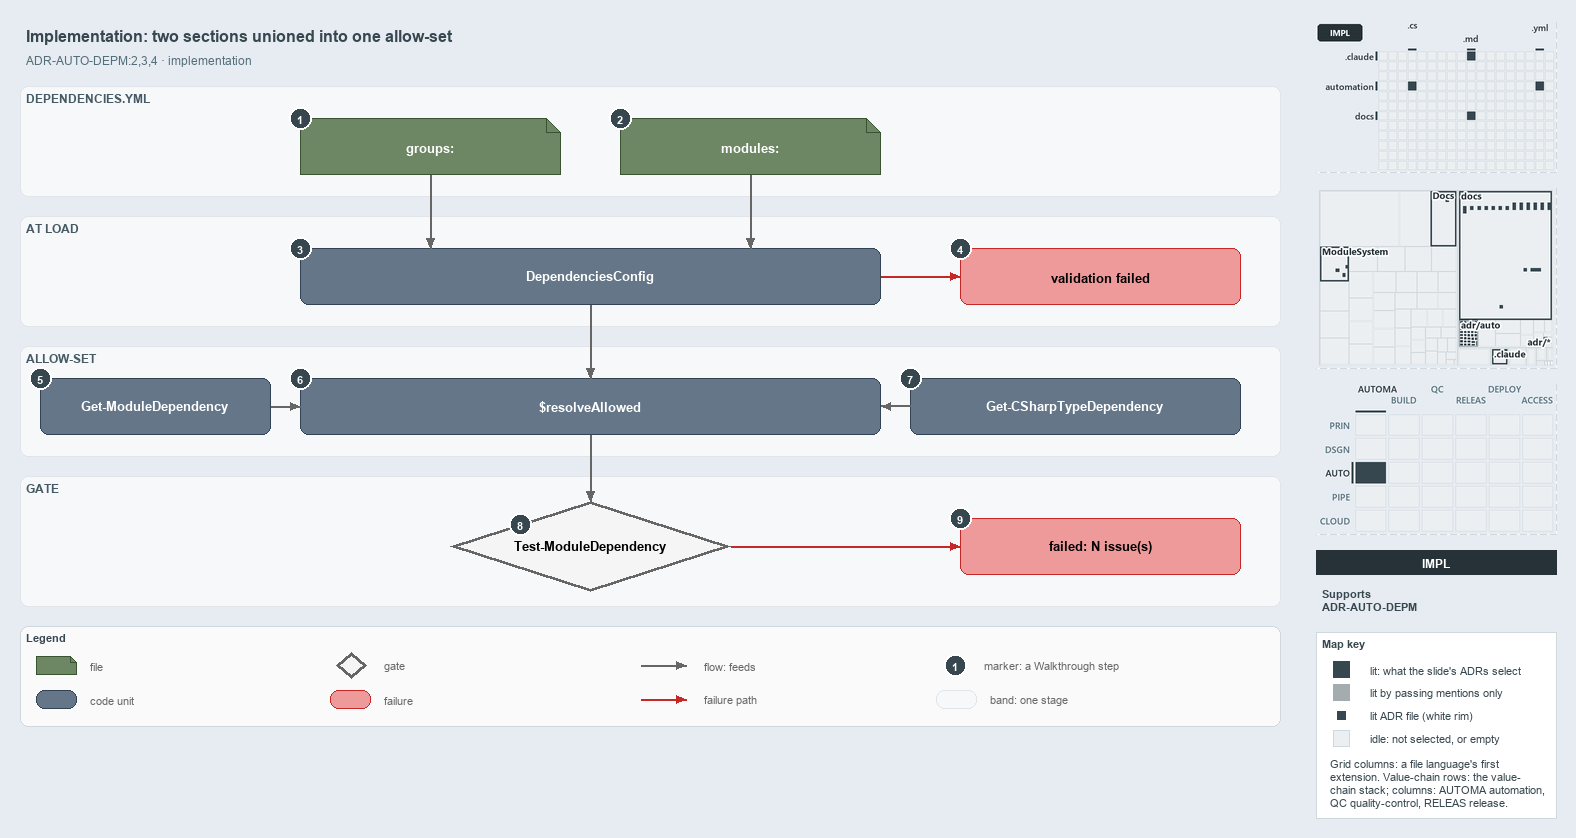

The diagram above was exported from draw.io. Its source (the exported page's mxGraphModel, read from the mxfile embedded in the PNG):
<mxGraphModel dx="1024" dy="768" grid="0" gridSize="10" guides="1" tooltips="1" connect="1" arrows="1" fold="1" page="1" pageScale="1" pageWidth="1572" pageHeight="760" background="#E6ECF2" math="0" shadow="0">
  <root>
    <mxCell id="0" />
    <mxCell id="1" parent="0" />
    <mxCell id="title" value="Implementation: two sections unioned into one allow-set" style="text;html=1;align=left;verticalAlign=middle;fontSize=16;fontStyle=1;fontColor=#37474F;" vertex="1" parent="1">
      <mxGeometry x="20" y="14" width="1260" height="30" as="geometry" />
    </mxCell>
    <mxCell id="subtitle" value="ADR-AUTO-DEPM:2,3,4 &amp;#183; implementation" style="text;html=1;align=left;verticalAlign=middle;fontSize=12;fontColor=#546E7A;" vertex="1" parent="1">
      <mxGeometry x="20" y="44" width="1240" height="20" as="geometry" />
    </mxCell>
    <mxCell id="band-yml" value="DEPENDENCIES.YML" style="rounded=1;html=1;arcSize=3;fillColor=#F6F8FA;strokeColor=#E1E4E8;verticalAlign=top;align=left;spacingLeft=8;fontStyle=1;fontSize=12;fontColor=#455A64;" vertex="1" parent="1">
      <mxGeometry x="20" y="80" width="1260" height="110" as="geometry" />
    </mxCell>
    <mxCell id="band-load" value="AT LOAD" style="rounded=1;html=1;arcSize=3;fillColor=#F6F8FA;strokeColor=#E1E4E8;verticalAlign=top;align=left;spacingLeft=8;fontStyle=1;fontSize=12;fontColor=#455A64;" vertex="1" parent="1">
      <mxGeometry x="20" y="210" width="1260" height="110" as="geometry" />
    </mxCell>
    <mxCell id="band-allow" value="ALLOW-SET" style="rounded=1;html=1;arcSize=3;fillColor=#F6F8FA;strokeColor=#E1E4E8;verticalAlign=top;align=left;spacingLeft=8;fontStyle=1;fontSize=12;fontColor=#455A64;" vertex="1" parent="1">
      <mxGeometry x="20" y="340" width="1260" height="110" as="geometry" />
    </mxCell>
    <mxCell id="band-gate" value="GATE" style="rounded=1;html=1;arcSize=3;fillColor=#F6F8FA;strokeColor=#E1E4E8;verticalAlign=top;align=left;spacingLeft=8;fontStyle=1;fontSize=12;fontColor=#455A64;" vertex="1" parent="1">
      <mxGeometry x="20" y="470" width="1260" height="130" as="geometry" />
    </mxCell>
    <mxCell id="f-groups" value="&lt;b&gt;groups:&lt;/b&gt;" style="shape=note;size=14;whiteSpace=wrap;html=1;fillColor=#6d8764;strokeColor=#3a5431;fontSize=13;fontColor=#FFFFFF;" vertex="1" parent="1">
      <mxGeometry x="300" y="112" width="260" height="56" as="geometry" />
    </mxCell>
    <mxCell id="f-modules" value="&lt;b&gt;modules:&lt;/b&gt;" style="shape=note;size=14;whiteSpace=wrap;html=1;fillColor=#6d8764;strokeColor=#3a5431;fontSize=13;fontColor=#FFFFFF;" vertex="1" parent="1">
      <mxGeometry x="620" y="112" width="260" height="56" as="geometry" />
    </mxCell>
    <mxCell id="c-config" value="&lt;b&gt;DependenciesConfig&lt;/b&gt;" style="rounded=1;whiteSpace=wrap;html=1;arcSize=20;fillColor=#647687;strokeColor=#314354;fontSize=13;fontColor=#FFFFFF;" vertex="1" parent="1">
      <mxGeometry x="300" y="242" width="580" height="56" as="geometry" />
    </mxCell>
    <mxCell id="x-config" value="&lt;b&gt;validation failed&lt;/b&gt;" style="rounded=1;whiteSpace=wrap;html=1;arcSize=20;fillColor=#EF9A9A;strokeColor=#C62828;fontSize=13;" vertex="1" parent="1">
      <mxGeometry x="960" y="242" width="280" height="56" as="geometry" />
    </mxCell>
    <mxCell id="c-funcs" value="&lt;b&gt;Get-ModuleDependency&lt;/b&gt;" style="rounded=1;whiteSpace=wrap;html=1;arcSize=20;fillColor=#647687;strokeColor=#314354;fontSize=13;fontColor=#FFFFFF;" vertex="1" parent="1">
      <mxGeometry x="40" y="372" width="230" height="56" as="geometry" />
    </mxCell>
    <mxCell id="c-resolve" value="&lt;b&gt;$resolveAllowed&lt;/b&gt;" style="rounded=1;whiteSpace=wrap;html=1;arcSize=20;fillColor=#647687;strokeColor=#314354;fontSize=13;fontColor=#FFFFFF;" vertex="1" parent="1">
      <mxGeometry x="300" y="372" width="580" height="56" as="geometry" />
    </mxCell>
    <mxCell id="c-types" value="&lt;b&gt;Get-CSharpTypeDependency&lt;/b&gt;" style="rounded=1;whiteSpace=wrap;html=1;arcSize=20;fillColor=#647687;strokeColor=#314354;fontSize=13;fontColor=#FFFFFF;" vertex="1" parent="1">
      <mxGeometry x="910" y="372" width="330" height="56" as="geometry" />
    </mxCell>
    <mxCell id="g-gate" value="&lt;b&gt;Test-ModuleDependency&lt;/b&gt;" style="rhombus;whiteSpace=wrap;html=1;fillColor=#f5f5f5;strokeColor=#666666;strokeWidth=3;fontSize=13;" vertex="1" parent="1">
      <mxGeometry x="450" y="495" width="280" height="90" as="geometry" />
    </mxCell>
    <mxCell id="x-gate" value="&lt;b&gt;failed: N issue(s)&lt;/b&gt;" style="rounded=1;whiteSpace=wrap;html=1;arcSize=20;fillColor=#EF9A9A;strokeColor=#C62828;fontSize=13;" vertex="1" parent="1">
      <mxGeometry x="960" y="512" width="280" height="56" as="geometry" />
    </mxCell>
    <mxCell id="p-edge-groups-config-a" value="" style="text;html=1;strokeColor=none;fillColor=none;" vertex="1" parent="1">
      <mxGeometry x="430" y="168" width="1" height="1" as="geometry" />
    </mxCell>
    <mxCell id="p-edge-groups-config-b" value="" style="text;html=1;strokeColor=none;fillColor=none;" vertex="1" parent="1">
      <mxGeometry x="430" y="242" width="1" height="1" as="geometry" />
    </mxCell>
    <mxCell id="edge-groups-config" value="" style="edgeStyle=orthogonalEdgeStyle;rounded=1;html=1;fontSize=11;endArrow=block;strokeColor=#666666;" edge="1" parent="1" source="p-edge-groups-config-a" target="p-edge-groups-config-b">
      <mxGeometry relative="1" as="geometry" />
    </mxCell>
    <mxCell id="p-edge-modules-config-a" value="" style="text;html=1;strokeColor=none;fillColor=none;" vertex="1" parent="1">
      <mxGeometry x="750" y="168" width="1" height="1" as="geometry" />
    </mxCell>
    <mxCell id="p-edge-modules-config-b" value="" style="text;html=1;strokeColor=none;fillColor=none;" vertex="1" parent="1">
      <mxGeometry x="750" y="242" width="1" height="1" as="geometry" />
    </mxCell>
    <mxCell id="edge-modules-config" value="" style="edgeStyle=orthogonalEdgeStyle;rounded=1;html=1;fontSize=11;endArrow=block;strokeColor=#666666;" edge="1" parent="1" source="p-edge-modules-config-a" target="p-edge-modules-config-b">
      <mxGeometry relative="1" as="geometry" />
    </mxCell>
    <mxCell id="p-edge-config-fail-a" value="" style="text;html=1;strokeColor=none;fillColor=none;" vertex="1" parent="1">
      <mxGeometry x="880" y="270" width="1" height="1" as="geometry" />
    </mxCell>
    <mxCell id="p-edge-config-fail-b" value="" style="text;html=1;strokeColor=none;fillColor=none;" vertex="1" parent="1">
      <mxGeometry x="960" y="270" width="1" height="1" as="geometry" />
    </mxCell>
    <mxCell id="edge-config-fail" value="" style="edgeStyle=orthogonalEdgeStyle;rounded=1;html=1;fontSize=11;endArrow=block;strokeColor=#C62828;" edge="1" parent="1" source="p-edge-config-fail-a" target="p-edge-config-fail-b">
      <mxGeometry relative="1" as="geometry" />
    </mxCell>
    <mxCell id="p-edge-config-resolve-a" value="" style="text;html=1;strokeColor=none;fillColor=none;" vertex="1" parent="1">
      <mxGeometry x="590" y="298" width="1" height="1" as="geometry" />
    </mxCell>
    <mxCell id="p-edge-config-resolve-b" value="" style="text;html=1;strokeColor=none;fillColor=none;" vertex="1" parent="1">
      <mxGeometry x="590" y="372" width="1" height="1" as="geometry" />
    </mxCell>
    <mxCell id="edge-config-resolve" value="" style="edgeStyle=orthogonalEdgeStyle;rounded=1;html=1;fontSize=11;endArrow=block;strokeColor=#666666;" edge="1" parent="1" source="p-edge-config-resolve-a" target="p-edge-config-resolve-b">
      <mxGeometry relative="1" as="geometry" />
    </mxCell>
    <mxCell id="p-edge-funcs-resolve-a" value="" style="text;html=1;strokeColor=none;fillColor=none;" vertex="1" parent="1">
      <mxGeometry x="270" y="400" width="1" height="1" as="geometry" />
    </mxCell>
    <mxCell id="p-edge-funcs-resolve-b" value="" style="text;html=1;strokeColor=none;fillColor=none;" vertex="1" parent="1">
      <mxGeometry x="300" y="400" width="1" height="1" as="geometry" />
    </mxCell>
    <mxCell id="edge-funcs-resolve" value="" style="edgeStyle=orthogonalEdgeStyle;rounded=1;html=1;fontSize=11;endArrow=block;strokeColor=#666666;" edge="1" parent="1" source="p-edge-funcs-resolve-a" target="p-edge-funcs-resolve-b">
      <mxGeometry relative="1" as="geometry" />
    </mxCell>
    <mxCell id="p-edge-types-resolve-a" value="" style="text;html=1;strokeColor=none;fillColor=none;" vertex="1" parent="1">
      <mxGeometry x="910" y="400" width="1" height="1" as="geometry" />
    </mxCell>
    <mxCell id="p-edge-types-resolve-b" value="" style="text;html=1;strokeColor=none;fillColor=none;" vertex="1" parent="1">
      <mxGeometry x="880" y="400" width="1" height="1" as="geometry" />
    </mxCell>
    <mxCell id="edge-types-resolve" value="" style="edgeStyle=orthogonalEdgeStyle;rounded=1;html=1;fontSize=11;endArrow=block;strokeColor=#666666;" edge="1" parent="1" source="p-edge-types-resolve-a" target="p-edge-types-resolve-b">
      <mxGeometry relative="1" as="geometry" />
    </mxCell>
    <mxCell id="p-edge-resolve-gate-a" value="" style="text;html=1;strokeColor=none;fillColor=none;" vertex="1" parent="1">
      <mxGeometry x="590" y="428" width="1" height="1" as="geometry" />
    </mxCell>
    <mxCell id="p-edge-resolve-gate-b" value="" style="text;html=1;strokeColor=none;fillColor=none;" vertex="1" parent="1">
      <mxGeometry x="590" y="495" width="1" height="1" as="geometry" />
    </mxCell>
    <mxCell id="edge-resolve-gate" value="" style="edgeStyle=orthogonalEdgeStyle;rounded=1;html=1;fontSize=11;endArrow=block;strokeColor=#666666;" edge="1" parent="1" source="p-edge-resolve-gate-a" target="p-edge-resolve-gate-b">
      <mxGeometry relative="1" as="geometry" />
    </mxCell>
    <mxCell id="p-edge-gate-fail-a" value="" style="text;html=1;strokeColor=none;fillColor=none;" vertex="1" parent="1">
      <mxGeometry x="730" y="540" width="1" height="1" as="geometry" />
    </mxCell>
    <mxCell id="p-edge-gate-fail-b" value="" style="text;html=1;strokeColor=none;fillColor=none;" vertex="1" parent="1">
      <mxGeometry x="960" y="540" width="1" height="1" as="geometry" />
    </mxCell>
    <mxCell id="edge-gate-fail" value="" style="edgeStyle=orthogonalEdgeStyle;rounded=1;html=1;fontSize=11;endArrow=block;strokeColor=#C62828;" edge="1" parent="1" source="p-edge-gate-fail-a" target="p-edge-gate-fail-b">
      <mxGeometry relative="1" as="geometry" />
    </mxCell>
    <mxCell id="mark-1" value="1" style="ellipse;html=1;fillColor=#37474F;strokeColor=#FFFFFF;strokeWidth=2;fontColor=#FFFFFF;fontStyle=1;fontSize=11;" vertex="1" parent="1">
      <mxGeometry x="289" y="101" width="22" height="22" as="geometry" />
    </mxCell>
    <mxCell id="mark-2" value="2" style="ellipse;html=1;fillColor=#37474F;strokeColor=#FFFFFF;strokeWidth=2;fontColor=#FFFFFF;fontStyle=1;fontSize=11;" vertex="1" parent="1">
      <mxGeometry x="609" y="101" width="22" height="22" as="geometry" />
    </mxCell>
    <mxCell id="mark-3" value="3" style="ellipse;html=1;fillColor=#37474F;strokeColor=#FFFFFF;strokeWidth=2;fontColor=#FFFFFF;fontStyle=1;fontSize=11;" vertex="1" parent="1">
      <mxGeometry x="289" y="231" width="22" height="22" as="geometry" />
    </mxCell>
    <mxCell id="mark-4" value="4" style="ellipse;html=1;fillColor=#37474F;strokeColor=#FFFFFF;strokeWidth=2;fontColor=#FFFFFF;fontStyle=1;fontSize=11;" vertex="1" parent="1">
      <mxGeometry x="949" y="231" width="22" height="22" as="geometry" />
    </mxCell>
    <mxCell id="mark-5" value="5" style="ellipse;html=1;fillColor=#37474F;strokeColor=#FFFFFF;strokeWidth=2;fontColor=#FFFFFF;fontStyle=1;fontSize=11;" vertex="1" parent="1">
      <mxGeometry x="29" y="361" width="22" height="22" as="geometry" />
    </mxCell>
    <mxCell id="mark-6" value="6" style="ellipse;html=1;fillColor=#37474F;strokeColor=#FFFFFF;strokeWidth=2;fontColor=#FFFFFF;fontStyle=1;fontSize=11;" vertex="1" parent="1">
      <mxGeometry x="289" y="361" width="22" height="22" as="geometry" />
    </mxCell>
    <mxCell id="mark-7" value="7" style="ellipse;html=1;fillColor=#37474F;strokeColor=#FFFFFF;strokeWidth=2;fontColor=#FFFFFF;fontStyle=1;fontSize=11;" vertex="1" parent="1">
      <mxGeometry x="899" y="361" width="22" height="22" as="geometry" />
    </mxCell>
    <mxCell id="mark-8" value="8" style="ellipse;html=1;fillColor=#37474F;strokeColor=#FFFFFF;strokeWidth=2;fontColor=#FFFFFF;fontStyle=1;fontSize=11;" vertex="1" parent="1">
      <mxGeometry x="509" y="507" width="22" height="22" as="geometry" />
    </mxCell>
    <mxCell id="mark-9" value="9" style="ellipse;html=1;fillColor=#37474F;strokeColor=#FFFFFF;strokeWidth=2;fontColor=#FFFFFF;fontStyle=1;fontSize=11;" vertex="1" parent="1">
      <mxGeometry x="949" y="501" width="22" height="22" as="geometry" />
    </mxCell>
    <mxCell id="legend" value="&lt;b&gt;Legend&lt;/b&gt;" style="rounded=1;whiteSpace=wrap;html=1;arcSize=6;fillColor=#FAFAFA;strokeColor=#CFD8DC;align=left;verticalAlign=top;spacing=8;fontSize=11;fontColor=#37474F;" vertex="1" parent="1">
      <mxGeometry x="20" y="620" width="1260" height="100" as="geometry" />
    </mxCell>
    <mxCell id="legend-0" value="" style="shape=note;size=6;whiteSpace=wrap;html=1;fillColor=#6d8764;strokeColor=#3a5431;fontColor=#FFFFFF;" vertex="1" parent="1">
      <mxGeometry x="36" y="650" width="40" height="18" as="geometry" />
    </mxCell>
    <mxCell id="legend-0-text" value="file" style="text;html=1;align=left;verticalAlign=middle;fontSize=11;fontColor=#666666;" vertex="1" parent="1">
      <mxGeometry x="84" y="649" width="250" height="20" as="geometry" />
    </mxCell>
    <mxCell id="legend-1" value="" style="rounded=1;whiteSpace=wrap;html=1;arcSize=20;fillColor=#647687;strokeColor=#314354;fontColor=#FFFFFF;" vertex="1" parent="1">
      <mxGeometry x="36" y="684" width="40" height="18" as="geometry" />
    </mxCell>
    <mxCell id="legend-1-text" value="code unit" style="text;html=1;align=left;verticalAlign=middle;fontSize=11;fontColor=#666666;" vertex="1" parent="1">
      <mxGeometry x="84" y="683" width="250" height="20" as="geometry" />
    </mxCell>
    <mxCell id="legend-2" value="" style="rhombus;whiteSpace=wrap;html=1;fillColor=#f5f5f5;strokeColor=#666666;strokeWidth=3;" vertex="1" parent="1">
      <mxGeometry x="336" y="646" width="30" height="26" as="geometry" />
    </mxCell>
    <mxCell id="legend-2-text" value="gate" style="text;html=1;align=left;verticalAlign=middle;fontSize=11;fontColor=#666666;" vertex="1" parent="1">
      <mxGeometry x="378" y="649" width="250" height="20" as="geometry" />
    </mxCell>
    <mxCell id="legend-3" value="" style="rounded=1;whiteSpace=wrap;html=1;arcSize=20;fillColor=#EF9A9A;strokeColor=#C62828;" vertex="1" parent="1">
      <mxGeometry x="330" y="684" width="40" height="18" as="geometry" />
    </mxCell>
    <mxCell id="legend-3-text" value="failure" style="text;html=1;align=left;verticalAlign=middle;fontSize=11;fontColor=#666666;" vertex="1" parent="1">
      <mxGeometry x="378" y="683" width="250" height="20" as="geometry" />
    </mxCell>
    <mxCell id="legend-4-a" value="" style="text;html=1;strokeColor=none;fillColor=none;" vertex="1" parent="1">
      <mxGeometry x="640" y="659" width="1" height="1" as="geometry" />
    </mxCell>
    <mxCell id="legend-4-b" value="" style="text;html=1;strokeColor=none;fillColor=none;" vertex="1" parent="1">
      <mxGeometry x="686" y="659" width="1" height="1" as="geometry" />
    </mxCell>
    <mxCell id="legend-4" value="" style="edgeStyle=orthogonalEdgeStyle;rounded=1;html=1;fontSize=11;endArrow=block;strokeColor=#666666;" edge="1" parent="1" source="legend-4-a" target="legend-4-b">
      <mxGeometry relative="1" as="geometry" />
    </mxCell>
    <mxCell id="legend-4-text" value="flow: feeds" style="text;html=1;align=left;verticalAlign=middle;fontSize=11;fontColor=#666666;" vertex="1" parent="1">
      <mxGeometry x="698" y="649" width="250" height="20" as="geometry" />
    </mxCell>
    <mxCell id="legend-5-a" value="" style="text;html=1;strokeColor=none;fillColor=none;" vertex="1" parent="1">
      <mxGeometry x="640" y="693" width="1" height="1" as="geometry" />
    </mxCell>
    <mxCell id="legend-5-b" value="" style="text;html=1;strokeColor=none;fillColor=none;" vertex="1" parent="1">
      <mxGeometry x="686" y="693" width="1" height="1" as="geometry" />
    </mxCell>
    <mxCell id="legend-5" value="" style="edgeStyle=orthogonalEdgeStyle;rounded=1;html=1;fontSize=11;endArrow=block;strokeColor=#C62828;" edge="1" parent="1" source="legend-5-a" target="legend-5-b">
      <mxGeometry relative="1" as="geometry" />
    </mxCell>
    <mxCell id="legend-5-text" value="failure path" style="text;html=1;align=left;verticalAlign=middle;fontSize=11;fontColor=#666666;" vertex="1" parent="1">
      <mxGeometry x="698" y="683" width="250" height="20" as="geometry" />
    </mxCell>
    <mxCell id="legend-6" value="1" style="ellipse;html=1;fillColor=#37474F;strokeColor=#FFFFFF;strokeWidth=2;fontColor=#FFFFFF;fontStyle=1;fontSize=11;" vertex="1" parent="1">
      <mxGeometry x="944" y="648" width="22" height="22" as="geometry" />
    </mxCell>
    <mxCell id="legend-6-text" value="marker: a Walkthrough step" style="text;html=1;align=left;verticalAlign=middle;fontSize=11;fontColor=#666666;" vertex="1" parent="1">
      <mxGeometry x="978" y="649" width="250" height="20" as="geometry" />
    </mxCell>
    <mxCell id="legend-7" value="" style="rounded=1;html=1;arcSize=3;fillColor=#F6F8FA;strokeColor=#E1E4E8;" vertex="1" parent="1">
      <mxGeometry x="936" y="684" width="40" height="18" as="geometry" />
    </mxCell>
    <mxCell id="legend-7-text" value="band: one stage" style="text;html=1;align=left;verticalAlign=middle;fontSize=11;fontColor=#666666;" vertex="1" parent="1">
      <mxGeometry x="984" y="683" width="250" height="20" as="geometry" />
    </mxCell>
    <mxCell id="minimap-grid" value="" style="shape=image;html=1;imageAspect=0;aspect=fixed;verticalLabelPosition=bottom;strokeColor=#CFD8DC;dashed=1;fillColor=#FAFAFA;image=data:image/png,(base64 omitted: 8824 chars);" vertex="1" parent="1">
      <mxGeometry x="1316" y="16" width="240" height="150" as="geometry" />
    </mxCell>
    <mxCell id="minimap-tree" value="" style="shape=image;html=1;imageAspect=0;aspect=fixed;verticalLabelPosition=bottom;strokeColor=#CFD8DC;dashed=1;fillColor=#FAFAFA;image=data:image/png,(base64 omitted: 18628 chars);" vertex="1" parent="1">
      <mxGeometry x="1316" y="182" width="240" height="180" as="geometry" />
    </mxCell>
    <mxCell id="minimap-chain" value="" style="shape=image;html=1;imageAspect=0;aspect=fixed;verticalLabelPosition=bottom;strokeColor=#CFD8DC;dashed=1;fillColor=#FAFAFA;image=data:image/png,(base64 omitted: 14160 chars);" vertex="1" parent="1">
      <mxGeometry x="1316" y="378" width="240" height="150" as="geometry" />
    </mxCell>
    <mxCell id="lens-badge" value="IMPL" style="rounded=0;whiteSpace=wrap;html=1;align=center;verticalAlign=middle;fontSize=12;fontStyle=1;fontColor=#FFFFFF;fillColor=#263238;strokeColor=none;" vertex="1" parent="1">
      <mxGeometry x="1316" y="544" width="240" height="24" as="geometry" />
    </mxCell>
    <mxCell id="supports" value="&lt;b&gt;Supports&lt;/b&gt;&lt;br&gt;ADR-AUTO-DEPM" style="text;html=1;whiteSpace=wrap;align=left;verticalAlign=top;fontSize=11;fontColor=#37474F;" vertex="1" parent="1">
      <mxGeometry x="1316" y="576" width="240" height="38" as="geometry" />
    </mxCell>
    <mxCell id="mapkey" value="&lt;b&gt;Map key&lt;/b&gt;" style="rounded=0;whiteSpace=wrap;html=1;align=left;verticalAlign=top;fontSize=11;fontColor=#37474F;fillColor=#FFFFFF;strokeColor=#CFD8DC;spacingLeft=8;spacingTop=2;" vertex="1" parent="1">
      <mxGeometry x="1316" y="626" width="240" height="186" as="geometry" />
    </mxCell>
    <mxCell id="mapkey-lit" value="" style="rounded=0;html=1;fillColor=#37474F;strokeColor=#37474F;" vertex="1" parent="1">
      <mxGeometry x="1333.0" y="655.0" width="16" height="16" as="geometry" />
    </mxCell>
    <mxCell id="mapkey-lit-text" value="lit: what the slide's ADRs select" style="text;html=1;align=left;verticalAlign=middle;fontSize=11;fontColor=#37474F;" vertex="1" parent="1">
      <mxGeometry x="1364" y="653" width="184" height="20" as="geometry" />
    </mxCell>
    <mxCell id="mapkey-touched" value="" style="rounded=0;html=1;fillColor=#A4ACB0;strokeColor=#A4ACB0;" vertex="1" parent="1">
      <mxGeometry x="1333.0" y="678.0" width="16" height="16" as="geometry" />
    </mxCell>
    <mxCell id="mapkey-touched-text" value="lit by passing mentions only" style="text;html=1;align=left;verticalAlign=middle;fontSize=11;fontColor=#37474F;" vertex="1" parent="1">
      <mxGeometry x="1364" y="676" width="184" height="20" as="geometry" />
    </mxCell>
    <mxCell id="mapkey-adr" value="" style="rounded=0;html=1;fillColor=#37474F;strokeColor=#FFFFFF;strokeWidth=2;" vertex="1" parent="1">
      <mxGeometry x="1335.0" y="703.0" width="12" height="12" as="geometry" />
    </mxCell>
    <mxCell id="mapkey-adr-text" value="lit ADR file (white rim)" style="text;html=1;align=left;verticalAlign=middle;fontSize=11;fontColor=#37474F;" vertex="1" parent="1">
      <mxGeometry x="1364" y="699" width="184" height="20" as="geometry" />
    </mxCell>
    <mxCell id="mapkey-idle" value="" style="rounded=0;html=1;fillColor=#ECEFF1;strokeColor=#CFD8DC;" vertex="1" parent="1">
      <mxGeometry x="1333.0" y="724.0" width="16" height="16" as="geometry" />
    </mxCell>
    <mxCell id="mapkey-idle-text" value="idle: not selected, or empty" style="text;html=1;align=left;verticalAlign=middle;fontSize=11;fontColor=#37474F;" vertex="1" parent="1">
      <mxGeometry x="1364" y="722" width="184" height="20" as="geometry" />
    </mxCell>
    <mxCell id="mapkey-codes" value="Grid columns: a file language's first&lt;br&gt;extension. Value-chain rows: the value-&lt;br&gt;chain stack; columns: AUTOMA automation,&lt;br&gt;QC quality-control, RELEAS release." style="text;html=1;align=left;verticalAlign=top;whiteSpace=wrap;fontSize=11;fontColor=#37474F;" vertex="1" parent="1">
      <mxGeometry x="1324" y="746" width="224" height="60" as="geometry" />
    </mxCell>
  </root>
</mxGraphModel>